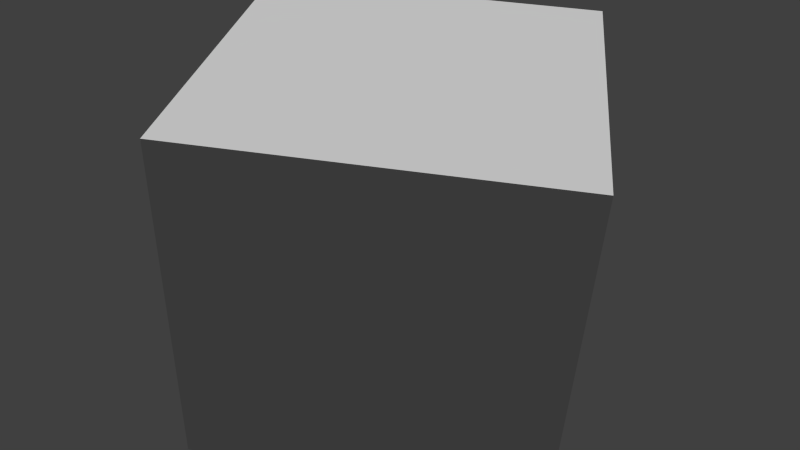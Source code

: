# Source: parser_test.blend  (saved by Blender 2.62.1; exported with 4.5.12 LTS)
import bpy
from mathutils import Matrix  # noqa: F401  (used for matrix-valued properties, if any)

bpy.ops.wm.read_factory_settings(use_empty=True)
scene = bpy.context.scene
scene.name = 'Scene'

# ---- collections
col_collection_1 = bpy.data.collections.new('Collection 1'); scene.collection.children.link(col_collection_1)

# ---- materials (node trees are filled in below, after node groups)
mat_material = bpy.data.materials.new('Material')
mat_material.alpha_threshold = 0.0
mat_material.use_transparent_shadow = False
mat_material.roughness = 0.5
mat_material.line_color = (0.0, 0.0, 0.0, 1.0)

# ---- material node trees

# ---- world
world_world = bpy.data.worlds.new('World'); scene.world = world_world
world_world.color = (0.05088, 0.05088, 0.05088)
world_world.use_sun_shadow = False
world_world.sun_shadow_jitter_overblur = 0.0
world_world.cycles.sampling_method = 'MANUAL'
world_world.cycles.sample_map_resolution = 256

# ---- cameras
cam_camera = bpy.data.cameras.new('Camera')
cam_camera.clip_end = 100.0
cam_camera.lens = 35.0
cam_camera.sensor_width = 32.0
cam_camera.sensor_height = 18.0
cam_camera.dof.focus_distance = 0.0
cam_camera.dof.aperture_fstop = 128.0

# ---- meshes
me_cube = bpy.data.meshes.new('Cube')
me_cube.from_pydata([(1.0, 1.0, -1.0), (1.0, -1.0, -1.0), (-1.0, -1.0, -1.0), (-1.0, 1.0, -1.0), (1.0, 1.0, 1.0), (1.0, -1.0, 1.0), (-1.0, -1.0, 1.0), (-1.0, 1.0, 1.0)], [], [(0, 1, 2, 3), (4, 7, 6, 5), (0, 4, 5, 1), (1, 5, 6, 2), (2, 6, 7, 3), (4, 0, 3, 7)])
_uv = me_cube.uv_layers.new(name='UVMap')
_uv.uv.foreach_set('vector', [0.5192, 0.5898, 0.6877, 0.8316, 0.4585, 0.9588, 0.3168, 0.7971, 0.4089, 0.2667, 0.6312, 0.1781, 0.6703, 0.2758, 0.5225, 0.3575, 0.6275, 0.5625, 0.7425, 0.4275, 0.8725, 0.54, 0.865, 0.87, 0.9325, 0.0425, 0.92, 0.295, 0.7625, 0.2525, 0.7425, 0.0625, 0.135, 0.62, 0.3025, 0.4775, 0.42, 0.57, 0.265, 0.7175, 0.4075, 0.1575, 0.3275, -0.0175, 0.5425, -0.085, 0.5825, 0.05])
me_cube.materials.append(mat_material)
me_cube.use_remesh_preserve_volume = False
me_cube.use_remesh_preserve_attributes = False
me_cube.use_mirror_vertex_groups = False
me_cube.update()

# ---- objects
ob_camera = bpy.data.objects.new('Camera', cam_camera)
ob_cube = bpy.data.objects.new('Cube', me_cube)

# ---- transforms, parenting, visibility, modifiers, constraints
ob_camera.location = (0.5644, -2.915, -4.047)
ob_camera.rotation_euler = (2.528, -0.1653, -0.03809)
ob_camera.scale = (1.0, 1.0, 1.0)
ob_camera.lineart.crease_threshold = 0.0
ob_cube.location = (0.0, 0.0, 0.0)
ob_cube.lock_rotations_4d = False
ob_cube.empty_display_type = 'ARROWS'
ob_cube.lineart.crease_threshold = 0.0

# ---- collection membership
col_collection_1.objects.link(ob_camera)
col_collection_1.objects.link(ob_cube)

# ---- scene / render settings (as saved in the file)
scene.camera = ob_camera
scene.frame_start = 1; scene.frame_end = 250; scene.frame_set(2)
scene.render.engine = 'BLENDER_EEVEE_NEXT'
scene.render.image_settings.color_mode = 'RGB'
scene.render.image_settings.compression = 90
scene.render.resolution_percentage = 50
scene.render.dither_intensity = 0.0
scene.render.bake_margin = 2
scene.render.bake_bias = 0.0
scene.cycles.use_denoising = False
scene.cycles.samples = 10
scene.cycles.sampling_pattern = 'TABULATED_SOBOL'
scene.cycles.light_sampling_threshold = 0.0
scene.cycles.use_adaptive_sampling = False
scene.cycles.use_light_tree = False
scene.cycles.blur_glossy = 0.0
scene.cycles.volume_bounces = 1
scene.cycles.pixel_filter_type = 'GAUSSIAN'
scene.cycles.sample_clamp_indirect = 0.0
scene.view_settings.view_transform = 'Standard'
bpy.context.view_layer.update()

# ---- added for rendering (the .blend has no usable light): sun
light_auto_sun = bpy.data.lights.new('AutoSun', 'SUN')
light_auto_sun.energy = 3.0
light_auto_sun.angle = 0.0523599
ob_auto_sun = bpy.data.objects.new('AutoSun', light_auto_sun)
scene.collection.objects.link(ob_auto_sun)
ob_auto_sun.rotation_euler = (0.872665, 0.174533, 0.523599)
bpy.context.view_layer.update()
